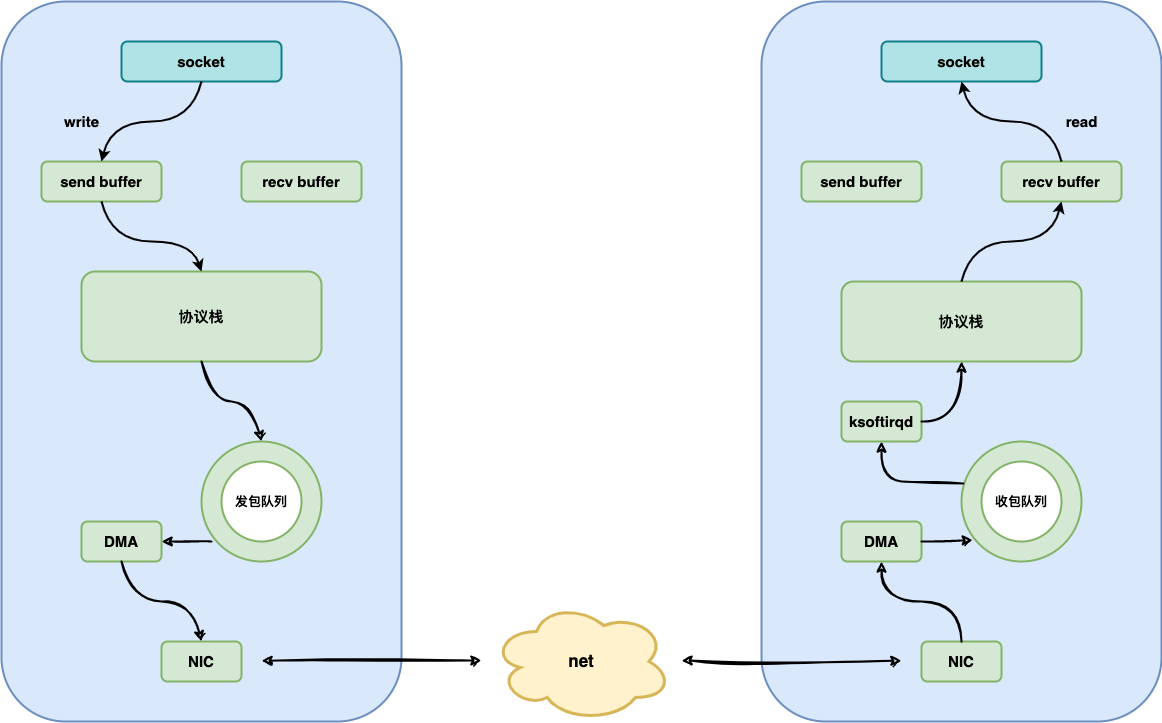

The diagram above was exported from draw.io. Its source (the exported page's mxGraphModel, read from the mxfile embedded in the PNG):
<mxGraphModel dx="1468" dy="825" grid="1" gridSize="10" guides="1" tooltips="1" connect="1" arrows="1" fold="1" page="1" pageScale="1" pageWidth="827" pageHeight="1169" math="0" shadow="0">
  <root>
    <mxCell id="0" />
    <mxCell id="1" parent="0" />
    <mxCell id="t7KRV5bU2g7lkj6aqN6t-53" value="" style="rounded=1;whiteSpace=wrap;html=1;strokeWidth=2;fillWeight=4;hachureGap=8;hachureAngle=45;fillColor=#dae8fc;strokeColor=#6c8ebf;arcSize=16;" vertex="1" parent="1">
      <mxGeometry x="800" y="120" width="400" height="720" as="geometry" />
    </mxCell>
    <mxCell id="t7KRV5bU2g7lkj6aqN6t-38" value="" style="rounded=1;whiteSpace=wrap;html=1;strokeWidth=2;fillWeight=4;hachureGap=8;hachureAngle=45;fillColor=#dae8fc;strokeColor=#6c8ebf;arcSize=16;" vertex="1" parent="1">
      <mxGeometry x="40" y="120" width="400" height="720" as="geometry" />
    </mxCell>
    <mxCell id="t7KRV5bU2g7lkj6aqN6t-2" value="&lt;span style=&quot;font-size: 15px; font-weight: 700;&quot;&gt;socket&lt;/span&gt;" style="rounded=1;whiteSpace=wrap;html=1;strokeWidth=2;fillWeight=4;hachureGap=8;hachureAngle=45;fillColor=#b0e3e6;strokeColor=#0e8088;" vertex="1" parent="1">
      <mxGeometry x="160" y="160" width="160" height="40" as="geometry" />
    </mxCell>
    <mxCell id="t7KRV5bU2g7lkj6aqN6t-7" value="write" style="text;strokeColor=none;fillColor=none;html=1;fontSize=15;fontStyle=1;verticalAlign=middle;align=center;sketch=0;fillStyle=auto;" vertex="1" parent="1">
      <mxGeometry x="80" y="220" width="80" height="40" as="geometry" />
    </mxCell>
    <mxCell id="t7KRV5bU2g7lkj6aqN6t-9" value="&lt;span style=&quot;font-size: 15px; font-weight: 700;&quot;&gt;send buffer&lt;/span&gt;" style="rounded=1;whiteSpace=wrap;html=1;strokeWidth=2;fillWeight=4;hachureGap=8;hachureAngle=45;fillColor=#d5e8d4;strokeColor=#82b366;" vertex="1" parent="1">
      <mxGeometry x="80" y="280" width="120" height="40" as="geometry" />
    </mxCell>
    <mxCell id="t7KRV5bU2g7lkj6aqN6t-10" value="&lt;span style=&quot;font-size: 15px; font-weight: 700;&quot;&gt;recv buffer&lt;/span&gt;" style="rounded=1;whiteSpace=wrap;html=1;strokeWidth=2;fillWeight=4;hachureGap=8;hachureAngle=45;fillColor=#d5e8d4;strokeColor=#82b366;" vertex="1" parent="1">
      <mxGeometry x="280" y="280" width="120" height="40" as="geometry" />
    </mxCell>
    <mxCell id="t7KRV5bU2g7lkj6aqN6t-11" value="&lt;span style=&quot;font-size: 15px;&quot;&gt;&lt;b&gt;协议栈&lt;/b&gt;&lt;/span&gt;" style="rounded=1;whiteSpace=wrap;html=1;strokeWidth=2;fillWeight=4;hachureGap=8;hachureAngle=45;fillColor=#d5e8d4;strokeColor=#82b366;" vertex="1" parent="1">
      <mxGeometry x="120" y="390" width="240" height="90" as="geometry" />
    </mxCell>
    <mxCell id="t7KRV5bU2g7lkj6aqN6t-12" value="" style="ellipse;whiteSpace=wrap;html=1;strokeWidth=2;fillWeight=2;hachureGap=8;fillColor=#d5e8d4;fillStyle=auto;strokeColor=#82b366;" vertex="1" parent="1">
      <mxGeometry x="240" y="560" width="120" height="120" as="geometry" />
    </mxCell>
    <mxCell id="t7KRV5bU2g7lkj6aqN6t-14" value="发包队列" style="ellipse;whiteSpace=wrap;html=1;strokeWidth=2;fillWeight=2;hachureGap=8;fillStyle=auto;strokeColor=#82B366;fillColor=#FFFFFF;fontSize=13;fontStyle=1" vertex="1" parent="1">
      <mxGeometry x="260" y="580" width="80" height="80" as="geometry" />
    </mxCell>
    <mxCell id="t7KRV5bU2g7lkj6aqN6t-16" value="&lt;span style=&quot;font-size: 15px; font-weight: 700;&quot;&gt;socket&lt;/span&gt;" style="rounded=1;whiteSpace=wrap;html=1;strokeWidth=2;fillWeight=4;hachureGap=8;hachureAngle=45;fillColor=#b0e3e6;strokeColor=#0e8088;" vertex="1" parent="1">
      <mxGeometry x="920" y="160" width="160" height="40" as="geometry" />
    </mxCell>
    <mxCell id="t7KRV5bU2g7lkj6aqN6t-18" value="&lt;span style=&quot;font-size: 15px; font-weight: 700;&quot;&gt;send buffer&lt;/span&gt;" style="rounded=1;whiteSpace=wrap;html=1;strokeWidth=2;fillWeight=4;hachureGap=8;hachureAngle=45;fillColor=#d5e8d4;strokeColor=#82b366;" vertex="1" parent="1">
      <mxGeometry x="840" y="280" width="120" height="40" as="geometry" />
    </mxCell>
    <mxCell id="t7KRV5bU2g7lkj6aqN6t-19" value="&lt;span style=&quot;font-size: 15px; font-weight: 700;&quot;&gt;recv buffer&lt;/span&gt;" style="rounded=1;whiteSpace=wrap;html=1;strokeWidth=2;fillWeight=4;hachureGap=8;hachureAngle=45;fillColor=#d5e8d4;strokeColor=#82b366;" vertex="1" parent="1">
      <mxGeometry x="1040" y="280" width="120" height="40" as="geometry" />
    </mxCell>
    <mxCell id="t7KRV5bU2g7lkj6aqN6t-20" value="&lt;span style=&quot;font-size: 15px;&quot;&gt;&lt;b&gt;协议栈&lt;/b&gt;&lt;/span&gt;" style="rounded=1;whiteSpace=wrap;html=1;strokeWidth=2;fillWeight=4;hachureGap=8;hachureAngle=45;fillColor=#d5e8d4;strokeColor=#82b366;" vertex="1" parent="1">
      <mxGeometry x="880" y="400" width="240" height="80" as="geometry" />
    </mxCell>
    <mxCell id="t7KRV5bU2g7lkj6aqN6t-21" value="" style="ellipse;whiteSpace=wrap;html=1;strokeWidth=2;fillWeight=2;hachureGap=8;fillColor=#d5e8d4;fillStyle=auto;strokeColor=#82b366;" vertex="1" parent="1">
      <mxGeometry x="1000" y="560" width="120" height="120" as="geometry" />
    </mxCell>
    <mxCell id="t7KRV5bU2g7lkj6aqN6t-22" value="收包队列" style="ellipse;whiteSpace=wrap;html=1;strokeWidth=2;fillWeight=2;hachureGap=8;fillStyle=auto;strokeColor=#82B366;fillColor=#FFFFFF;fontSize=13;fontStyle=1" vertex="1" parent="1">
      <mxGeometry x="1020" y="580" width="80" height="80" as="geometry" />
    </mxCell>
    <mxCell id="t7KRV5bU2g7lkj6aqN6t-24" value="net" style="ellipse;shape=cloud;whiteSpace=wrap;html=1;sketch=0;fillStyle=auto;strokeColor=#d6b656;fillColor=#fff2cc;strokeWidth=3;fontSize=17;fontStyle=1" vertex="1" parent="1">
      <mxGeometry x="530" y="720" width="180" height="120" as="geometry" />
    </mxCell>
    <mxCell id="t7KRV5bU2g7lkj6aqN6t-25" value="&lt;span style=&quot;font-size: 15px; font-weight: 700;&quot;&gt;NIC&lt;/span&gt;" style="rounded=1;whiteSpace=wrap;html=1;strokeWidth=2;fillWeight=4;hachureGap=8;hachureAngle=45;fillColor=#d5e8d4;strokeColor=#82b366;" vertex="1" parent="1">
      <mxGeometry x="200" y="760" width="80" height="40" as="geometry" />
    </mxCell>
    <mxCell id="t7KRV5bU2g7lkj6aqN6t-27" value="&lt;span style=&quot;font-size: 15px; font-weight: 700;&quot;&gt;NIC&lt;/span&gt;" style="rounded=1;whiteSpace=wrap;html=1;strokeWidth=2;fillWeight=4;hachureGap=8;hachureAngle=45;fillColor=#d5e8d4;strokeColor=#82b366;" vertex="1" parent="1">
      <mxGeometry x="960" y="760" width="80" height="40" as="geometry" />
    </mxCell>
    <mxCell id="t7KRV5bU2g7lkj6aqN6t-28" value="" style="endArrow=classic;startArrow=classic;html=1;rounded=0;fontSize=17;strokeWidth=2;sketch=1;curveFitting=1;jiggle=2;" edge="1" parent="1">
      <mxGeometry width="50" height="50" relative="1" as="geometry">
        <mxPoint x="300" y="779.29" as="sourcePoint" />
        <mxPoint x="520" y="779" as="targetPoint" />
      </mxGeometry>
    </mxCell>
    <mxCell id="t7KRV5bU2g7lkj6aqN6t-29" value="" style="endArrow=classic;startArrow=classic;html=1;rounded=0;fontSize=17;strokeWidth=2;sketch=1;curveFitting=1;jiggle=2;" edge="1" parent="1">
      <mxGeometry width="50" height="50" relative="1" as="geometry">
        <mxPoint x="720" y="779" as="sourcePoint" />
        <mxPoint x="940" y="779.29" as="targetPoint" />
      </mxGeometry>
    </mxCell>
    <mxCell id="t7KRV5bU2g7lkj6aqN6t-30" value="&lt;span style=&quot;font-size: 15px; font-weight: 700;&quot;&gt;DMA&lt;/span&gt;" style="rounded=1;whiteSpace=wrap;html=1;strokeWidth=2;fillWeight=4;hachureGap=8;hachureAngle=45;fillColor=#d5e8d4;strokeColor=#82b366;" vertex="1" parent="1">
      <mxGeometry x="120" y="640" width="80" height="40" as="geometry" />
    </mxCell>
    <mxCell id="t7KRV5bU2g7lkj6aqN6t-32" value="&lt;span style=&quot;font-size: 15px; font-weight: 700;&quot;&gt;DMA&lt;/span&gt;" style="rounded=1;whiteSpace=wrap;html=1;strokeWidth=2;fillWeight=4;hachureGap=8;hachureAngle=45;fillColor=#d5e8d4;strokeColor=#82b366;" vertex="1" parent="1">
      <mxGeometry x="880" y="640" width="80" height="40" as="geometry" />
    </mxCell>
    <mxCell id="t7KRV5bU2g7lkj6aqN6t-33" value="" style="curved=1;endArrow=classic;html=1;rounded=0;strokeWidth=2;exitX=0.5;exitY=1;exitDx=0;exitDy=0;entryX=0.5;entryY=0;entryDx=0;entryDy=0;" edge="1" parent="1" target="t7KRV5bU2g7lkj6aqN6t-9">
      <mxGeometry width="50" height="50" relative="1" as="geometry">
        <mxPoint x="240.00000000000023" y="200" as="sourcePoint" />
        <mxPoint x="120.00000000000023" y="280" as="targetPoint" />
        <Array as="points">
          <mxPoint x="230" y="240" />
          <mxPoint x="150" y="240" />
        </Array>
      </mxGeometry>
    </mxCell>
    <mxCell id="t7KRV5bU2g7lkj6aqN6t-34" value="" style="curved=1;endArrow=classic;html=1;rounded=0;strokeWidth=2;entryX=0.5;entryY=0;entryDx=0;entryDy=0;exitX=0.5;exitY=1;exitDx=0;exitDy=0;" edge="1" parent="1" target="t7KRV5bU2g7lkj6aqN6t-11">
      <mxGeometry width="50" height="50" relative="1" as="geometry">
        <mxPoint x="140.00000000000023" y="320" as="sourcePoint" />
        <mxPoint x="260" y="400" as="targetPoint" />
        <Array as="points">
          <mxPoint x="150" y="360" />
          <mxPoint x="230" y="360" />
        </Array>
      </mxGeometry>
    </mxCell>
    <mxCell id="t7KRV5bU2g7lkj6aqN6t-35" value="" style="curved=1;endArrow=classic;html=1;rounded=0;strokeWidth=2;exitX=0.5;exitY=0;exitDx=0;exitDy=0;entryX=0.5;entryY=1;entryDx=0;entryDy=0;" edge="1" parent="1" source="t7KRV5bU2g7lkj6aqN6t-19" target="t7KRV5bU2g7lkj6aqN6t-16">
      <mxGeometry width="50" height="50" relative="1" as="geometry">
        <mxPoint x="890.0000000000002" y="330" as="sourcePoint" />
        <mxPoint x="790" y="410" as="targetPoint" />
        <Array as="points">
          <mxPoint x="1090" y="240" />
          <mxPoint x="1010" y="240" />
        </Array>
      </mxGeometry>
    </mxCell>
    <mxCell id="t7KRV5bU2g7lkj6aqN6t-36" value="" style="curved=1;endArrow=classic;html=1;rounded=0;strokeWidth=2;exitX=0.5;exitY=0;exitDx=0;exitDy=0;entryX=0.5;entryY=1;entryDx=0;entryDy=0;" edge="1" parent="1" source="t7KRV5bU2g7lkj6aqN6t-20" target="t7KRV5bU2g7lkj6aqN6t-19">
      <mxGeometry width="50" height="50" relative="1" as="geometry">
        <mxPoint x="1300" y="440" as="sourcePoint" />
        <mxPoint x="1200" y="360" as="targetPoint" />
        <Array as="points">
          <mxPoint x="1010" y="360" />
          <mxPoint x="1090" y="360" />
        </Array>
      </mxGeometry>
    </mxCell>
    <mxCell id="t7KRV5bU2g7lkj6aqN6t-37" value="read" style="text;strokeColor=none;fillColor=none;html=1;fontSize=15;fontStyle=1;verticalAlign=middle;align=center;sketch=0;fillStyle=auto;" vertex="1" parent="1">
      <mxGeometry x="1080" y="220" width="80" height="40" as="geometry" />
    </mxCell>
    <mxCell id="t7KRV5bU2g7lkj6aqN6t-42" value="&lt;span style=&quot;font-size: 15px; font-weight: 700;&quot;&gt;ksoftirqd&lt;/span&gt;" style="rounded=1;whiteSpace=wrap;html=1;strokeWidth=2;fillWeight=4;hachureGap=8;hachureAngle=45;fillColor=#d5e8d4;strokeColor=#82b366;" vertex="1" parent="1">
      <mxGeometry x="880" y="520" width="80" height="40" as="geometry" />
    </mxCell>
    <mxCell id="t7KRV5bU2g7lkj6aqN6t-43" value="" style="curved=1;endArrow=classic;html=1;rounded=0;sketch=1;strokeWidth=2;fontSize=13;exitX=0.5;exitY=0;exitDx=0;exitDy=0;entryX=0.5;entryY=1;entryDx=0;entryDy=0;" edge="1" parent="1" source="t7KRV5bU2g7lkj6aqN6t-27" target="t7KRV5bU2g7lkj6aqN6t-32">
      <mxGeometry width="50" height="50" relative="1" as="geometry">
        <mxPoint x="550" y="590" as="sourcePoint" />
        <mxPoint x="920" y="720" as="targetPoint" />
        <Array as="points">
          <mxPoint x="1000" y="720" />
          <mxPoint x="920" y="720" />
        </Array>
      </mxGeometry>
    </mxCell>
    <mxCell id="t7KRV5bU2g7lkj6aqN6t-44" value="" style="curved=1;endArrow=classic;html=1;rounded=0;sketch=1;strokeWidth=2;fontSize=13;entryX=0.5;entryY=1;entryDx=0;entryDy=0;exitX=0.014;exitY=0.35;exitDx=0;exitDy=0;exitPerimeter=0;" edge="1" parent="1" source="t7KRV5bU2g7lkj6aqN6t-21" target="t7KRV5bU2g7lkj6aqN6t-42">
      <mxGeometry width="50" height="50" relative="1" as="geometry">
        <mxPoint x="760" y="680" as="sourcePoint" />
        <mxPoint x="810" y="630" as="targetPoint" />
        <Array as="points">
          <mxPoint x="960" y="600" />
          <mxPoint x="920" y="600" />
        </Array>
      </mxGeometry>
    </mxCell>
    <mxCell id="t7KRV5bU2g7lkj6aqN6t-45" value="" style="curved=1;endArrow=classic;html=1;rounded=0;sketch=1;strokeWidth=2;fontSize=13;exitX=1;exitY=0.5;exitDx=0;exitDy=0;entryX=0.5;entryY=1;entryDx=0;entryDy=0;" edge="1" parent="1" source="t7KRV5bU2g7lkj6aqN6t-42" target="t7KRV5bU2g7lkj6aqN6t-20">
      <mxGeometry width="50" height="50" relative="1" as="geometry">
        <mxPoint x="640" y="610" as="sourcePoint" />
        <mxPoint x="690" y="560" as="targetPoint" />
        <Array as="points">
          <mxPoint x="1000" y="540" />
        </Array>
      </mxGeometry>
    </mxCell>
    <mxCell id="t7KRV5bU2g7lkj6aqN6t-47" value="" style="endArrow=classic;html=1;rounded=0;sketch=1;strokeWidth=2;fontSize=13;exitX=1;exitY=0.5;exitDx=0;exitDy=0;entryX=0.094;entryY=0.822;entryDx=0;entryDy=0;entryPerimeter=0;" edge="1" parent="1" source="t7KRV5bU2g7lkj6aqN6t-32" target="t7KRV5bU2g7lkj6aqN6t-21">
      <mxGeometry width="50" height="50" relative="1" as="geometry">
        <mxPoint x="710" y="740" as="sourcePoint" />
        <mxPoint x="760" y="690" as="targetPoint" />
      </mxGeometry>
    </mxCell>
    <mxCell id="t7KRV5bU2g7lkj6aqN6t-49" value="" style="curved=1;endArrow=classic;html=1;rounded=0;sketch=1;strokeWidth=2;fontSize=13;exitX=0.5;exitY=1;exitDx=0;exitDy=0;entryX=0.5;entryY=0;entryDx=0;entryDy=0;" edge="1" parent="1" source="t7KRV5bU2g7lkj6aqN6t-11" target="t7KRV5bU2g7lkj6aqN6t-12">
      <mxGeometry width="50" height="50" relative="1" as="geometry">
        <mxPoint x="190" y="580" as="sourcePoint" />
        <mxPoint x="130" y="580" as="targetPoint" />
        <Array as="points">
          <mxPoint x="250" y="520" />
          <mxPoint x="290" y="520" />
        </Array>
      </mxGeometry>
    </mxCell>
    <mxCell id="t7KRV5bU2g7lkj6aqN6t-50" value="" style="endArrow=classic;html=1;rounded=0;sketch=1;strokeWidth=2;fontSize=13;entryX=1;entryY=0.5;entryDx=0;entryDy=0;" edge="1" parent="1" target="t7KRV5bU2g7lkj6aqN6t-30">
      <mxGeometry width="50" height="50" relative="1" as="geometry">
        <mxPoint x="250" y="660" as="sourcePoint" />
        <mxPoint x="100" y="520" as="targetPoint" />
      </mxGeometry>
    </mxCell>
    <mxCell id="t7KRV5bU2g7lkj6aqN6t-52" value="" style="curved=1;endArrow=classic;html=1;rounded=0;sketch=1;strokeWidth=2;fontSize=13;exitX=0.5;exitY=1;exitDx=0;exitDy=0;entryX=0.5;entryY=0;entryDx=0;entryDy=0;" edge="1" parent="1" source="t7KRV5bU2g7lkj6aqN6t-30" target="t7KRV5bU2g7lkj6aqN6t-25">
      <mxGeometry width="50" height="50" relative="1" as="geometry">
        <mxPoint x="130" y="780" as="sourcePoint" />
        <mxPoint x="180" y="730" as="targetPoint" />
        <Array as="points">
          <mxPoint x="170" y="720" />
          <mxPoint x="230" y="720" />
        </Array>
      </mxGeometry>
    </mxCell>
  </root>
</mxGraphModel>